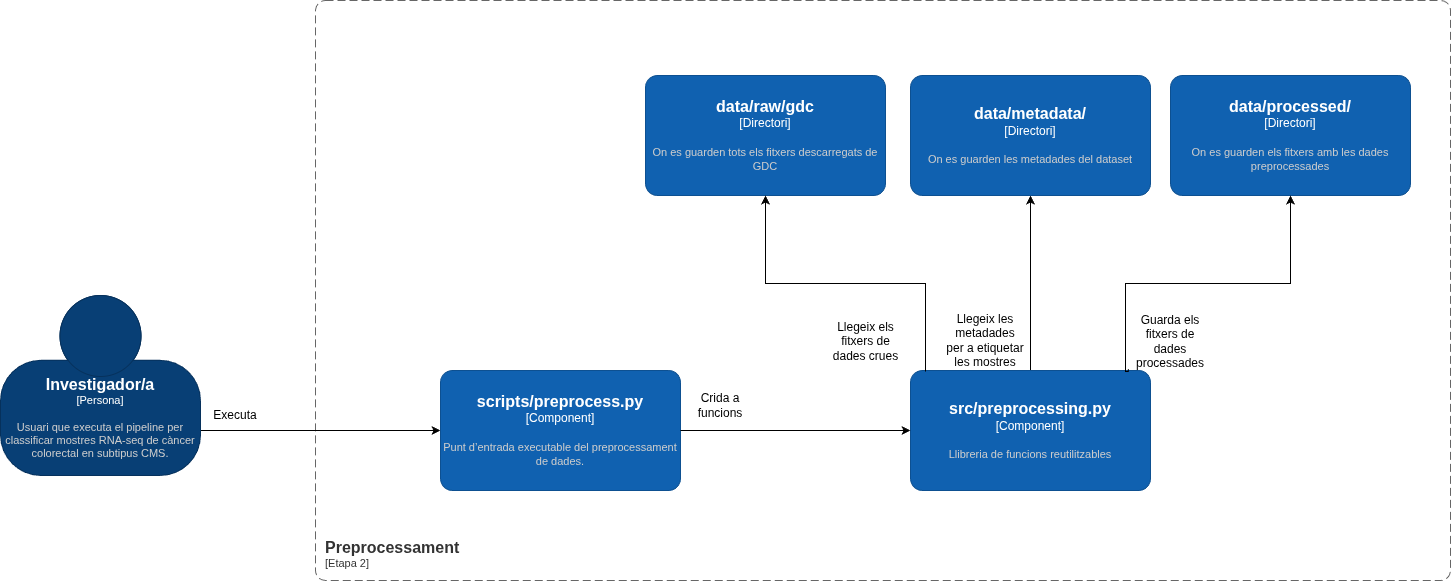

The diagram above was exported from draw.io. Its source (the exported page's mxGraphModel, read from the mxfile embedded in the PNG):
<mxGraphModel dx="4658" dy="1302" grid="1" gridSize="10" guides="1" tooltips="1" connect="1" arrows="1" fold="1" page="1" pageScale="1" pageWidth="850" pageHeight="1100" math="0" shadow="0">
  <root>
    <mxCell id="0" />
    <mxCell id="1" parent="0" />
    <object placeholders="1" c4Name="Preprocessament" c4Type="" c4Application="Etapa 2" label="&lt;font style=&quot;font-size: 16px&quot;&gt;&lt;b&gt;&lt;div style=&quot;text-align: left&quot;&gt;%c4Name%&lt;/div&gt;&lt;/b&gt;&lt;/font&gt;&lt;div style=&quot;text-align: left&quot;&gt;[%c4Application%]&lt;/div&gt;" id="2">
      <mxCell parent="1" style="rounded=1;fontSize=11;whiteSpace=wrap;html=1;dashed=1;arcSize=20;fillColor=none;strokeColor=#666666;fontColor=#333333;labelBackgroundColor=none;align=left;verticalAlign=bottom;labelBorderColor=none;spacingTop=0;spacing=10;dashPattern=8 4;metaEdit=1;rotatable=0;perimeter=rectanglePerimeter;noLabel=0;labelPadding=0;allowArrows=0;connectable=0;expand=0;recursiveResize=0;editable=1;pointerEvents=0;absoluteArcSize=1;points=[[0.25,0,0],[0.5,0,0],[0.75,0,0],[1,0.25,0],[1,0.5,0],[1,0.75,0],[0.75,1,0],[0.5,1,0],[0.25,1,0],[0,0.75,0],[0,0.5,0],[0,0.25,0]];" vertex="1">
        <mxGeometry height="580" width="1135" x="4670" y="870" as="geometry" />
      </mxCell>
    </object>
    <mxCell id="3" edge="1" parent="1" source="4" style="edgeStyle=orthogonalEdgeStyle;rounded=0;orthogonalLoop=1;jettySize=auto;html=1;exitX=1;exitY=0.75;exitDx=0;exitDy=0;exitPerimeter=0;" target="5">
      <mxGeometry relative="1" as="geometry" />
    </mxCell>
    <object placeholders="1" c4Name="Investigador/a" c4Type="Persona" c4Description="Usuari que executa el pipeline per classificar mostres RNA-seq de càncer colorectal en subtipus CMS." label="&lt;font style=&quot;font-size: 16px&quot;&gt;&lt;b&gt;%c4Name%&lt;/b&gt;&lt;/font&gt;&lt;div&gt;[%c4Type%]&lt;/div&gt;&lt;br&gt;&lt;div&gt;&lt;font style=&quot;font-size: 11px&quot;&gt;&lt;font color=&quot;#cccccc&quot;&gt;%c4Description%&lt;/font&gt;&lt;/div&gt;" id="4">
      <mxCell parent="1" style="html=1;fontSize=11;dashed=0;whiteSpace=wrap;fillColor=#083F75;strokeColor=#06315C;fontColor=#ffffff;shape=mxgraph.c4.person2;align=center;metaEdit=1;points=[[0.5,0,0],[1,0.5,0],[1,0.75,0],[0.75,1,0],[0.5,1,0],[0.25,1,0],[0,0.75,0],[0,0.5,0]];resizable=0;" vertex="1">
        <mxGeometry height="180" width="200" x="4355" y="1165" as="geometry" />
      </mxCell>
    </object>
    <object placeholders="1" c4Name="scripts/preprocess.py" c4Type="Component" c4Description="Punt d’entrada executable del preprocessament de dades." label="&lt;font style=&quot;font-size: 16px&quot;&gt;&lt;b&gt;%c4Name%&lt;/b&gt;&lt;/font&gt;&lt;div&gt;[%c4Type%]&lt;/div&gt;&lt;br&gt;&lt;div&gt;&lt;font style=&quot;font-size: 11px&quot;&gt;&lt;font color=&quot;#cccccc&quot;&gt;%c4Description%&lt;/font&gt;&lt;/div&gt;" id="5">
      <mxCell parent="1" style="rounded=1;whiteSpace=wrap;html=1;labelBackgroundColor=none;fillColor=#1061B0;fontColor=#ffffff;align=center;arcSize=10;strokeColor=#0D5091;metaEdit=1;resizable=0;points=[[0.25,0,0],[0.5,0,0],[0.75,0,0],[1,0.25,0],[1,0.5,0],[1,0.75,0],[0.75,1,0],[0.5,1,0],[0.25,1,0],[0,0.75,0],[0,0.5,0],[0,0.25,0]];" vertex="1">
        <mxGeometry height="120" width="240" x="4795" y="1240" as="geometry" />
      </mxCell>
    </object>
    <object placeholders="1" c4Name="data/raw/gdc" c4Type="Directori" c4Description="On es guarden tots els fitxers descarregats de GDC" label="&lt;font style=&quot;font-size: 16px&quot;&gt;&lt;b&gt;%c4Name%&lt;/b&gt;&lt;/font&gt;&lt;div&gt;[%c4Type%]&lt;/div&gt;&lt;br&gt;&lt;div&gt;&lt;font style=&quot;font-size: 11px&quot;&gt;&lt;font color=&quot;#cccccc&quot;&gt;%c4Description%&lt;/font&gt;&lt;/div&gt;" id="6">
      <mxCell parent="1" style="rounded=1;whiteSpace=wrap;html=1;labelBackgroundColor=none;fillColor=#1061B0;fontColor=#ffffff;align=center;arcSize=10;strokeColor=#0D5091;metaEdit=1;resizable=0;points=[[0.25,0,0],[0.5,0,0],[0.75,0,0],[1,0.25,0],[1,0.5,0],[1,0.75,0],[0.75,1,0],[0.5,1,0],[0.25,1,0],[0,0.75,0],[0,0.5,0],[0,0.25,0]];" vertex="1">
        <mxGeometry height="120" width="240" x="5000" y="945" as="geometry" />
      </mxCell>
    </object>
    <mxCell id="7" edge="1" parent="1" source="8" style="edgeStyle=orthogonalEdgeStyle;rounded=0;orthogonalLoop=1;jettySize=auto;html=1;exitX=0.5;exitY=0;exitDx=0;exitDy=0;exitPerimeter=0;" target="12">
      <mxGeometry relative="1" as="geometry" />
    </mxCell>
    <object placeholders="1" c4Name="src/preprocessing.py" c4Type="Component" c4Description="Llibreria de funcions reutilitzables" label="&lt;font style=&quot;font-size: 16px&quot;&gt;&lt;b&gt;%c4Name%&lt;/b&gt;&lt;/font&gt;&lt;div&gt;[%c4Type%]&lt;/div&gt;&lt;br&gt;&lt;div&gt;&lt;font style=&quot;font-size: 11px&quot;&gt;&lt;font color=&quot;#cccccc&quot;&gt;%c4Description%&lt;/font&gt;&lt;/div&gt;" id="8">
      <mxCell parent="1" style="rounded=1;whiteSpace=wrap;html=1;labelBackgroundColor=none;fillColor=#1061B0;fontColor=#ffffff;align=center;arcSize=10;strokeColor=#0D5091;metaEdit=1;resizable=0;points=[[0.25,0,0],[0.5,0,0],[0.75,0,0],[1,0.25,0],[1,0.5,0],[1,0.75,0],[0.75,1,0],[0.5,1,0],[0.25,1,0],[0,0.75,0],[0,0.5,0],[0,0.25,0]];" vertex="1">
        <mxGeometry height="120" width="240" x="5265" y="1240" as="geometry" />
      </mxCell>
    </object>
    <mxCell id="9" edge="1" parent="1" source="5" style="edgeStyle=orthogonalEdgeStyle;rounded=0;orthogonalLoop=1;jettySize=auto;html=1;entryX=0;entryY=0.5;entryDx=0;entryDy=0;entryPerimeter=0;" target="8">
      <mxGeometry relative="1" as="geometry" />
    </mxCell>
    <mxCell id="10" parent="1" style="text;html=1;whiteSpace=wrap;strokeColor=none;fillColor=none;align=center;verticalAlign=middle;rounded=0;" value="Crida a funcions" vertex="1">
      <mxGeometry height="30" width="60" x="5045" y="1260" as="geometry" />
    </mxCell>
    <mxCell id="11" parent="1" style="text;html=1;whiteSpace=wrap;strokeColor=none;fillColor=none;align=center;verticalAlign=middle;rounded=0;" value="Llegeix els fitxers de dades crues" vertex="1">
      <mxGeometry height="60" width="72.5" x="5183.75" y="1181" as="geometry" />
    </mxCell>
    <object placeholders="1" c4Name="data/metadata/" c4Type="Directori" c4Description="On es guarden les metadades del dataset" label="&lt;font style=&quot;font-size: 16px&quot;&gt;&lt;b&gt;%c4Name%&lt;/b&gt;&lt;/font&gt;&lt;div&gt;[%c4Type%]&lt;/div&gt;&lt;br&gt;&lt;div&gt;&lt;font style=&quot;font-size: 11px&quot;&gt;&lt;font color=&quot;#cccccc&quot;&gt;%c4Description%&lt;/font&gt;&lt;/div&gt;" id="12">
      <mxCell parent="1" style="rounded=1;whiteSpace=wrap;html=1;labelBackgroundColor=none;fillColor=#1061B0;fontColor=#ffffff;align=center;arcSize=10;strokeColor=#0D5091;metaEdit=1;resizable=0;points=[[0.25,0,0],[0.5,0,0],[0.75,0,0],[1,0.25,0],[1,0.5,0],[1,0.75,0],[0.75,1,0],[0.5,1,0],[0.25,1,0],[0,0.75,0],[0,0.5,0],[0,0.25,0]];" vertex="1">
        <mxGeometry height="120" width="240" x="5265" y="945" as="geometry" />
      </mxCell>
    </object>
    <mxCell id="13" parent="1" style="text;html=1;whiteSpace=wrap;strokeColor=none;fillColor=none;align=center;verticalAlign=middle;rounded=0;" value="Llegeix les metadades per a etiquetar les mostres" vertex="1">
      <mxGeometry height="60" width="80" x="5300" y="1180" as="geometry" />
    </mxCell>
    <object placeholders="1" c4Name="data/processed/" c4Type="Directori" c4Description="On es guarden els fitxers amb les dades preprocessades" label="&lt;font style=&quot;font-size: 16px&quot;&gt;&lt;b&gt;%c4Name%&lt;/b&gt;&lt;/font&gt;&lt;div&gt;[%c4Type%]&lt;/div&gt;&lt;br&gt;&lt;div&gt;&lt;font style=&quot;font-size: 11px&quot;&gt;&lt;font color=&quot;#cccccc&quot;&gt;%c4Description%&lt;/font&gt;&lt;/div&gt;" id="14">
      <mxCell parent="1" style="rounded=1;whiteSpace=wrap;html=1;labelBackgroundColor=none;fillColor=#1061B0;fontColor=#ffffff;align=center;arcSize=10;strokeColor=#0D5091;metaEdit=1;resizable=0;points=[[0.25,0,0],[0.5,0,0],[0.75,0,0],[1,0.25,0],[1,0.5,0],[1,0.75,0],[0.75,1,0],[0.5,1,0],[0.25,1,0],[0,0.75,0],[0,0.5,0],[0,0.25,0]];" vertex="1">
        <mxGeometry height="120" width="240" x="5525" y="945" as="geometry" />
      </mxCell>
    </object>
    <mxCell id="15" edge="1" parent="1" style="edgeStyle=orthogonalEdgeStyle;rounded=0;orthogonalLoop=1;jettySize=auto;html=1;entryX=0.5;entryY=1;entryDx=0;entryDy=0;entryPerimeter=0;" target="6">
      <mxGeometry relative="1" as="geometry">
        <Array as="points">
          <mxPoint x="5280" y="1241" />
          <mxPoint x="5280" y="1153" />
          <mxPoint x="5120" y="1153" />
        </Array>
        <mxPoint x="5280" y="1241" as="sourcePoint" />
      </mxGeometry>
    </mxCell>
    <mxCell id="16" edge="1" parent="1" source="8" style="edgeStyle=orthogonalEdgeStyle;rounded=0;orthogonalLoop=1;jettySize=auto;html=1;exitX=0.907;exitY=-0.012;exitDx=0;exitDy=0;exitPerimeter=0;entryX=0.5;entryY=1;entryDx=0;entryDy=0;entryPerimeter=0;" target="14">
      <mxGeometry relative="1" as="geometry">
        <Array as="points">
          <mxPoint x="5483" y="1241" />
          <mxPoint x="5480" y="1241" />
          <mxPoint x="5480" y="1153" />
          <mxPoint x="5645" y="1153" />
        </Array>
      </mxGeometry>
    </mxCell>
    <mxCell id="17" parent="1" style="text;html=1;whiteSpace=wrap;strokeColor=none;fillColor=none;align=center;verticalAlign=middle;rounded=0;" value="Guarda els fitxers de dades processades" vertex="1">
      <mxGeometry height="50" width="70" x="5490" y="1186" as="geometry" />
    </mxCell>
    <mxCell id="18" parent="1" style="text;html=1;whiteSpace=wrap;strokeColor=none;fillColor=none;align=center;verticalAlign=middle;rounded=0;" value="Executa" vertex="1">
      <mxGeometry height="30" width="60" x="4560" y="1270" as="geometry" />
    </mxCell>
  </root>
</mxGraphModel>